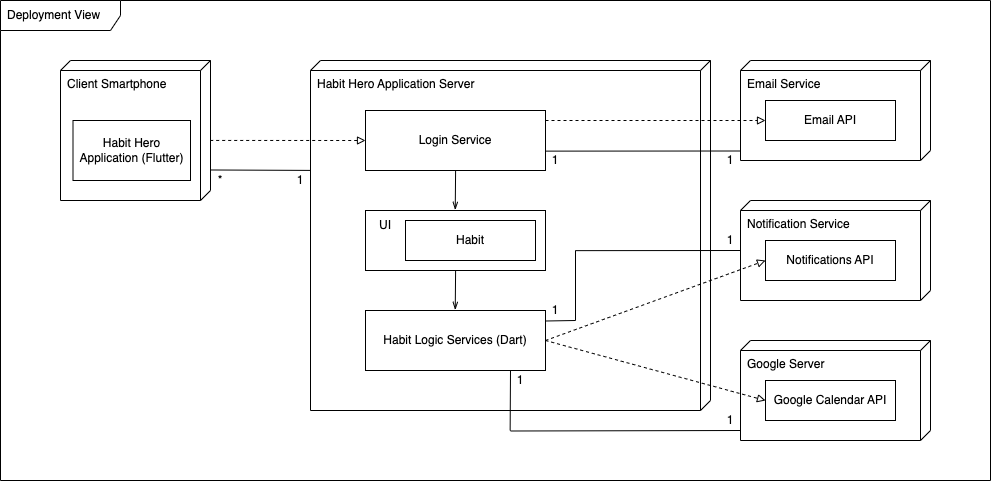

The diagram above was exported from draw.io. Its source (the exported page's mxGraphModel, read from the mxfile embedded in the PNG):
<mxGraphModel dx="1283" dy="1716" grid="1" gridSize="10" guides="1" tooltips="1" connect="1" arrows="1" fold="1" page="1" pageScale="1" pageWidth="1100" pageHeight="850" background="none" math="0" shadow="0">
  <root>
    <mxCell id="0" />
    <mxCell id="1" parent="0" />
    <mxCell id="LKb1U9n6ViFlXfD-SMTG-4" value="Deployment View" style="shape=umlFrame;whiteSpace=wrap;html=1;width=120;height=30;boundedLbl=1;verticalAlign=middle;align=left;spacingLeft=5;" parent="1" vertex="1">
      <mxGeometry x="10" y="-30" width="990" height="480" as="geometry" />
    </mxCell>
    <mxCell id="Iu3amTjDvJhM42_eNCeU-1" value="Client Smartphone" style="verticalAlign=top;align=left;shape=cube;size=10;direction=south;fontStyle=0;html=1;boundedLbl=1;spacingLeft=5;whiteSpace=wrap;" vertex="1" parent="1">
      <mxGeometry x="70" y="30" width="150" height="140" as="geometry" />
    </mxCell>
    <mxCell id="Iu3amTjDvJhM42_eNCeU-3" value="Habit Hero Application (Flutter)" style="rounded=0;whiteSpace=wrap;html=1;" vertex="1" parent="1">
      <mxGeometry x="82.5" y="90" width="117.5" height="60" as="geometry" />
    </mxCell>
    <mxCell id="Iu3amTjDvJhM42_eNCeU-4" value="Habit Hero Application Server" style="verticalAlign=top;align=left;shape=cube;size=10;direction=south;fontStyle=0;html=1;boundedLbl=1;spacingLeft=5;whiteSpace=wrap;" vertex="1" parent="1">
      <mxGeometry x="320" y="30" width="400" height="350" as="geometry" />
    </mxCell>
    <mxCell id="Iu3amTjDvJhM42_eNCeU-5" value="" style="rounded=0;whiteSpace=wrap;html=1;" vertex="1" parent="1">
      <mxGeometry x="375" y="180" width="180" height="60" as="geometry" />
    </mxCell>
    <mxCell id="Iu3amTjDvJhM42_eNCeU-6" value="Habit" style="rounded=0;whiteSpace=wrap;html=1;" vertex="1" parent="1">
      <mxGeometry x="415" y="190" width="130" height="40" as="geometry" />
    </mxCell>
    <mxCell id="Iu3amTjDvJhM42_eNCeU-9" value="Habit Logic Services (Dart)" style="rounded=0;whiteSpace=wrap;html=1;" vertex="1" parent="1">
      <mxGeometry x="375" y="280" width="180" height="60" as="geometry" />
    </mxCell>
    <mxCell id="Iu3amTjDvJhM42_eNCeU-15" value="UI" style="text;html=1;strokeColor=none;fillColor=none;align=center;verticalAlign=middle;whiteSpace=wrap;rounded=0;" vertex="1" parent="1">
      <mxGeometry x="365" y="180" width="60" height="30" as="geometry" />
    </mxCell>
    <mxCell id="Iu3amTjDvJhM42_eNCeU-16" value="Login Service" style="rounded=0;whiteSpace=wrap;html=1;" vertex="1" parent="1">
      <mxGeometry x="375" y="80" width="180" height="60" as="geometry" />
    </mxCell>
    <mxCell id="Iu3amTjDvJhM42_eNCeU-17" value="Email Service" style="verticalAlign=top;align=left;shape=cube;size=10;direction=south;fontStyle=0;html=1;boundedLbl=1;spacingLeft=5;whiteSpace=wrap;" vertex="1" parent="1">
      <mxGeometry x="750" y="30" width="190" height="100" as="geometry" />
    </mxCell>
    <mxCell id="Iu3amTjDvJhM42_eNCeU-18" value="Email API" style="rounded=0;whiteSpace=wrap;html=1;" vertex="1" parent="1">
      <mxGeometry x="775" y="70" width="130" height="40" as="geometry" />
    </mxCell>
    <mxCell id="Iu3amTjDvJhM42_eNCeU-19" value="" style="endArrow=block;html=1;rounded=0;entryX=0;entryY=0.5;entryDx=0;entryDy=0;exitX=0.571;exitY=0.002;exitDx=0;exitDy=0;exitPerimeter=0;endFill=0;dashed=1;" edge="1" parent="1" source="Iu3amTjDvJhM42_eNCeU-1" target="Iu3amTjDvJhM42_eNCeU-16">
      <mxGeometry width="50" height="50" relative="1" as="geometry">
        <mxPoint x="220" y="130" as="sourcePoint" />
        <mxPoint x="270" y="80" as="targetPoint" />
      </mxGeometry>
    </mxCell>
    <mxCell id="Iu3amTjDvJhM42_eNCeU-20" value="" style="endArrow=openThin;html=1;rounded=0;entryX=0.373;entryY=-0.01;entryDx=0;entryDy=0;exitX=0.571;exitY=0.002;exitDx=0;exitDy=0;exitPerimeter=0;endFill=0;entryPerimeter=0;" edge="1" parent="1">
      <mxGeometry width="50" height="50" relative="1" as="geometry">
        <mxPoint x="465.1" y="140" as="sourcePoint" />
        <mxPoint x="464.7399999999999" y="179.4000000000001" as="targetPoint" />
      </mxGeometry>
    </mxCell>
    <mxCell id="Iu3amTjDvJhM42_eNCeU-21" value="" style="endArrow=openThin;html=1;rounded=0;entryX=0.373;entryY=-0.01;entryDx=0;entryDy=0;exitX=0.571;exitY=0.002;exitDx=0;exitDy=0;exitPerimeter=0;endFill=0;entryPerimeter=0;" edge="1" parent="1">
      <mxGeometry width="50" height="50" relative="1" as="geometry">
        <mxPoint x="465.1" y="240" as="sourcePoint" />
        <mxPoint x="464.7399999999999" y="279.4000000000001" as="targetPoint" />
      </mxGeometry>
    </mxCell>
    <mxCell id="Iu3amTjDvJhM42_eNCeU-23" value="Notification Service" style="verticalAlign=top;align=left;shape=cube;size=10;direction=south;fontStyle=0;html=1;boundedLbl=1;spacingLeft=5;whiteSpace=wrap;" vertex="1" parent="1">
      <mxGeometry x="750" y="170" width="190" height="100" as="geometry" />
    </mxCell>
    <mxCell id="Iu3amTjDvJhM42_eNCeU-24" value="Notifications API" style="rounded=0;whiteSpace=wrap;html=1;" vertex="1" parent="1">
      <mxGeometry x="775" y="210" width="130" height="40" as="geometry" />
    </mxCell>
    <mxCell id="Iu3amTjDvJhM42_eNCeU-25" value="Google Server" style="verticalAlign=top;align=left;shape=cube;size=10;direction=south;fontStyle=0;html=1;boundedLbl=1;spacingLeft=5;whiteSpace=wrap;" vertex="1" parent="1">
      <mxGeometry x="750" y="310" width="190" height="100" as="geometry" />
    </mxCell>
    <mxCell id="Iu3amTjDvJhM42_eNCeU-26" value="Google Calendar API" style="rounded=0;whiteSpace=wrap;html=1;" vertex="1" parent="1">
      <mxGeometry x="775" y="350" width="130" height="40" as="geometry" />
    </mxCell>
    <mxCell id="Iu3amTjDvJhM42_eNCeU-27" value="" style="endArrow=block;html=1;rounded=0;exitX=1;exitY=0.5;exitDx=0;exitDy=0;endFill=0;entryX=0;entryY=0.5;entryDx=0;entryDy=0;dashed=1;" edge="1" parent="1" source="Iu3amTjDvJhM42_eNCeU-9" target="Iu3amTjDvJhM42_eNCeU-24">
      <mxGeometry width="50" height="50" relative="1" as="geometry">
        <mxPoint x="555" y="210" as="sourcePoint" />
        <mxPoint x="770" y="210" as="targetPoint" />
      </mxGeometry>
    </mxCell>
    <mxCell id="Iu3amTjDvJhM42_eNCeU-28" value="" style="endArrow=block;html=1;rounded=0;entryX=0;entryY=0.5;entryDx=0;entryDy=0;endFill=0;dashed=1;" edge="1" parent="1" target="Iu3amTjDvJhM42_eNCeU-18">
      <mxGeometry width="50" height="50" relative="1" as="geometry">
        <mxPoint x="555" y="90" as="sourcePoint" />
        <mxPoint x="780" y="99.5" as="targetPoint" />
      </mxGeometry>
    </mxCell>
    <mxCell id="Iu3amTjDvJhM42_eNCeU-29" value="" style="endArrow=block;html=1;rounded=0;endFill=0;entryX=0;entryY=0.5;entryDx=0;entryDy=0;exitX=1;exitY=0.5;exitDx=0;exitDy=0;dashed=1;" edge="1" parent="1" source="Iu3amTjDvJhM42_eNCeU-9" target="Iu3amTjDvJhM42_eNCeU-26">
      <mxGeometry width="50" height="50" relative="1" as="geometry">
        <mxPoint x="560" y="210" as="sourcePoint" />
        <mxPoint x="785" y="210" as="targetPoint" />
      </mxGeometry>
    </mxCell>
    <mxCell id="Iu3amTjDvJhM42_eNCeU-30" value="" style="endArrow=none;html=1;rounded=0;entryX=0.314;entryY=1.001;entryDx=0;entryDy=0;entryPerimeter=0;exitX=0.782;exitY=-0.001;exitDx=0;exitDy=0;exitPerimeter=0;" edge="1" parent="1" source="Iu3amTjDvJhM42_eNCeU-1" target="Iu3amTjDvJhM42_eNCeU-4">
      <mxGeometry width="50" height="50" relative="1" as="geometry">
        <mxPoint x="220" y="145" as="sourcePoint" />
        <mxPoint x="270" y="95" as="targetPoint" />
      </mxGeometry>
    </mxCell>
    <mxCell id="Iu3amTjDvJhM42_eNCeU-31" value="*" style="text;html=1;strokeColor=none;fillColor=none;align=center;verticalAlign=middle;whiteSpace=wrap;rounded=0;" vertex="1" parent="1">
      <mxGeometry x="220" y="140" width="20" height="20" as="geometry" />
    </mxCell>
    <mxCell id="Iu3amTjDvJhM42_eNCeU-34" value="1" style="text;html=1;strokeColor=none;fillColor=none;align=center;verticalAlign=middle;whiteSpace=wrap;rounded=0;" vertex="1" parent="1">
      <mxGeometry x="300" y="140" width="20" height="20" as="geometry" />
    </mxCell>
    <mxCell id="Iu3amTjDvJhM42_eNCeU-35" value="" style="endArrow=none;html=1;rounded=0;entryX=0.314;entryY=1.001;entryDx=0;entryDy=0;entryPerimeter=0;exitX=1;exitY=0.677;exitDx=0;exitDy=0;exitPerimeter=0;" edge="1" parent="1" source="Iu3amTjDvJhM42_eNCeU-16">
      <mxGeometry width="50" height="50" relative="1" as="geometry">
        <mxPoint x="560" y="121" as="sourcePoint" />
        <mxPoint x="750" y="120.5" as="targetPoint" />
      </mxGeometry>
    </mxCell>
    <mxCell id="Iu3amTjDvJhM42_eNCeU-36" value="1" style="text;html=1;strokeColor=none;fillColor=none;align=center;verticalAlign=middle;whiteSpace=wrap;rounded=0;" vertex="1" parent="1">
      <mxGeometry x="555" y="120" width="20" height="20" as="geometry" />
    </mxCell>
    <mxCell id="Iu3amTjDvJhM42_eNCeU-37" value="1" style="text;html=1;strokeColor=none;fillColor=none;align=center;verticalAlign=middle;whiteSpace=wrap;rounded=0;" vertex="1" parent="1">
      <mxGeometry x="730" y="120" width="20" height="20" as="geometry" />
    </mxCell>
    <mxCell id="Iu3amTjDvJhM42_eNCeU-38" value="" style="endArrow=none;html=1;rounded=0;exitX=1;exitY=0.677;exitDx=0;exitDy=0;exitPerimeter=0;" edge="1" parent="1">
      <mxGeometry width="50" height="50" relative="1" as="geometry">
        <mxPoint x="555" y="290.5" as="sourcePoint" />
        <mxPoint x="585" y="290" as="targetPoint" />
      </mxGeometry>
    </mxCell>
    <mxCell id="Iu3amTjDvJhM42_eNCeU-40" value="" style="endArrow=none;html=1;rounded=0;" edge="1" parent="1">
      <mxGeometry width="50" height="50" relative="1" as="geometry">
        <mxPoint x="519.64" y="400" as="sourcePoint" />
        <mxPoint x="520" y="340" as="targetPoint" />
      </mxGeometry>
    </mxCell>
    <mxCell id="Iu3amTjDvJhM42_eNCeU-41" value="" style="endArrow=none;html=1;rounded=0;exitX=1;exitY=0.677;exitDx=0;exitDy=0;exitPerimeter=0;" edge="1" parent="1">
      <mxGeometry width="50" height="50" relative="1" as="geometry">
        <mxPoint x="520" y="400.5" as="sourcePoint" />
        <mxPoint x="750" y="400" as="targetPoint" />
      </mxGeometry>
    </mxCell>
    <mxCell id="Iu3amTjDvJhM42_eNCeU-42" value="" style="endArrow=none;html=1;rounded=0;" edge="1" parent="1">
      <mxGeometry width="50" height="50" relative="1" as="geometry">
        <mxPoint x="585" y="290" as="sourcePoint" />
        <mxPoint x="585" y="220" as="targetPoint" />
      </mxGeometry>
    </mxCell>
    <mxCell id="Iu3amTjDvJhM42_eNCeU-43" value="" style="endArrow=none;html=1;rounded=0;exitX=1;exitY=0.677;exitDx=0;exitDy=0;exitPerimeter=0;" edge="1" parent="1">
      <mxGeometry width="50" height="50" relative="1" as="geometry">
        <mxPoint x="585" y="220.14" as="sourcePoint" />
        <mxPoint x="750" y="220" as="targetPoint" />
      </mxGeometry>
    </mxCell>
    <mxCell id="Iu3amTjDvJhM42_eNCeU-44" value="1" style="text;html=1;strokeColor=none;fillColor=none;align=center;verticalAlign=middle;whiteSpace=wrap;rounded=0;" vertex="1" parent="1">
      <mxGeometry x="555" y="270" width="20" height="20" as="geometry" />
    </mxCell>
    <mxCell id="Iu3amTjDvJhM42_eNCeU-45" value="1" style="text;html=1;strokeColor=none;fillColor=none;align=center;verticalAlign=middle;whiteSpace=wrap;rounded=0;" vertex="1" parent="1">
      <mxGeometry x="730" y="200" width="20" height="20" as="geometry" />
    </mxCell>
    <mxCell id="Iu3amTjDvJhM42_eNCeU-46" value="1" style="text;html=1;strokeColor=none;fillColor=none;align=center;verticalAlign=middle;whiteSpace=wrap;rounded=0;" vertex="1" parent="1">
      <mxGeometry x="520" y="340" width="20" height="20" as="geometry" />
    </mxCell>
    <mxCell id="Iu3amTjDvJhM42_eNCeU-47" value="1" style="text;html=1;strokeColor=none;fillColor=none;align=center;verticalAlign=middle;whiteSpace=wrap;rounded=0;" vertex="1" parent="1">
      <mxGeometry x="730" y="380" width="20" height="20" as="geometry" />
    </mxCell>
  </root>
</mxGraphModel>